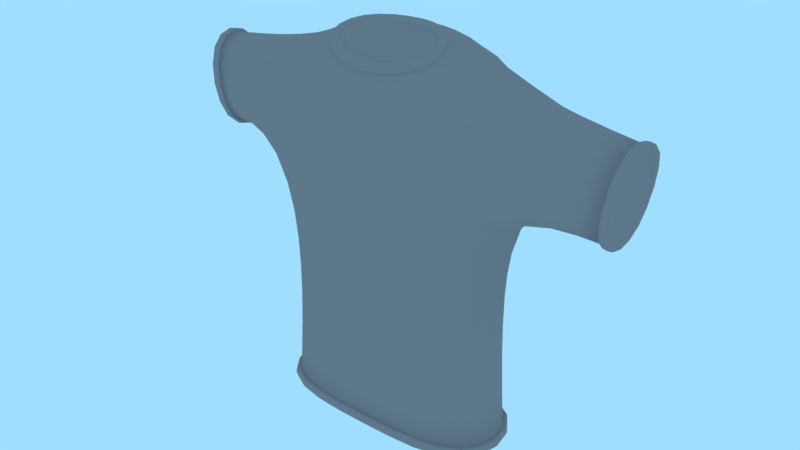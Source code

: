 # Source: Shirt.blend  (saved by Blender 2.79.0; exported with 4.5.12 LTS)
import bpy
from mathutils import Matrix  # noqa: F401  (used for matrix-valued properties, if any)

bpy.ops.wm.read_factory_settings(use_empty=True)
scene = bpy.context.scene
scene.name = 'Scene'

# ---- collections
col_collection_1 = bpy.data.collections.new('Collection 1'); scene.collection.children.link(col_collection_1)

# ---- materials (node trees are filled in below, after node groups)
mat_material_001 = bpy.data.materials.new('Material.001')
mat_material_001.alpha_threshold = 0.0
mat_material_001.diffuse_color = (0.3108, 0.259, 0.259, 1.0)
mat_material_001.roughness = 0.5
mat_material_001.specular_intensity = 0.02308

# ---- material node trees

# ---- world
world_world = bpy.data.worlds.new('World'); scene.world = world_world
world_world.color = (0.3529, 0.7289, 1.0)
world_world.use_sun_shadow = False
world_world.sun_shadow_jitter_overblur = 0.0
world_world.cycles.sampling_method = 'MANUAL'

# ---- meshes
me_cube = bpy.data.meshes.new('Cube')
me_cube.from_pydata([(3.01, -1.267, -4.637), (2.831, -1.348, 3.782), (3.01, 1.214, -4.637), (2.831, 1.478, 3.782), (0.0, 1.512, -4.637), (0.0, 2.057, 4.458), (0.0, -1.267, -4.637), (0.0, -1.979, 2.726), (3.076, -1.348, 1.333), (3.076, 1.478, 1.333), (0.0, -1.626, 1.275), (0.0, 2.057, 1.553), (5.123, -0.4272, 0.9513), (5.536, -0.4272, 3.376), (5.536, 1.168, 3.376), (5.123, 1.168, 0.9513), (1.68, -0.8311, 4.166), (1.318, 0.2753, 4.58), (0.0, -1.303, 3.697), (0.0, 1.088, 4.458), (5.388, -0.3897, 0.9132), (5.8, -0.3897, 3.338), (5.8, 1.206, 3.338), (5.388, 1.206, 0.9132), (5.097, -0.4902, 0.8592), (5.542, -0.4902, 3.471), (5.542, 1.228, 3.471), (5.097, 1.228, 0.8592), (5.382, -0.4498, 0.8182), (5.826, -0.4498, 3.43), (5.826, 1.269, 3.43), (5.382, 1.269, 0.8182), (1.435, -0.6368, 4.184), (1.183, 0.1328, 4.472), (0.0, -0.9653, 3.858), (0.0, 0.6982, 4.387), (1.651, -0.8736, 4.277), (1.29, 0.2328, 4.691), (0.0, -1.346, 3.808), (0.0, 1.046, 4.569), (1.407, -0.6793, 4.295), (1.155, 0.09039, 4.583), (0.0, -1.008, 3.968), (0.0, 0.6557, 4.498), (2.995, -1.281, -4.891), (2.995, 1.201, -4.891), (0.0, 1.499, -4.891), (0.0, -1.281, -4.891), (3.163, 1.302, -4.624), (3.163, -1.369, -4.624), (0.0, 1.63, -4.624), (0.0, -1.369, -4.624), (3.146, 1.288, -4.904), (3.146, -1.384, -4.904), (0.0, 1.615, -4.904), (0.0, -1.384, -4.904), (2.669, 1.345, -1.509), (0.0, -1.445, -1.702), (0.0, 1.783, -1.564), (2.669, -1.307, -1.509), (5.399, -0.3456, 0.9803), (5.789, -0.3456, 3.271), (5.789, 1.162, 3.271), (5.399, 1.162, 0.9803), (5.337, -0.3426, 1.223), (5.674, -0.3426, 3.202), (5.674, 0.9591, 3.202), (5.337, 0.9591, 1.223), (5.505, 0.3083, 2.212), (0.0, -0.3536, 4.003), (2.556, -0.8952, -4.683), (2.556, 0.8592, -4.683), (0.0, 1.07, -4.683), (0.0, -0.8952, -4.683), (0.0, 0.03462, -4.683)], [], [(1, 13, 14, 3), (10, 8, 1, 7), (3, 17, 16, 1), (9, 11, 5, 3), (56, 58, 11, 9), (57, 59, 8, 10), (59, 56, 9, 8), (3, 14, 15, 9), (9, 15, 12, 8), (8, 12, 13, 1), (1, 16, 18, 7), (5, 19, 17, 3), (21, 29, 28, 20), (23, 31, 30, 22), (12, 24, 25, 13), (14, 26, 27, 15), (26, 30, 31, 27), (24, 28, 29, 25), (27, 31, 28, 24), (25, 29, 30, 26), (15, 27, 24, 12), (13, 25, 26, 14), (20, 28, 31, 23), (22, 30, 29, 21), (34, 32, 40, 42), (17, 37, 36, 16), (19, 39, 37, 17), (39, 43, 41, 37), (36, 40, 42, 38), (37, 41, 40, 36), (16, 36, 38, 18), (33, 35, 43, 41), (32, 33, 41, 40), (45, 52, 53, 44), (0, 49, 48, 2), (44, 53, 55, 47), (51, 55, 53, 49), (48, 52, 54, 50), (49, 53, 52, 48), (6, 51, 49, 0), (46, 54, 52, 45), (2, 48, 50, 4), (0, 2, 56, 59), (6, 0, 59, 57), (2, 4, 58, 56), (22, 62, 63, 23), (20, 60, 61, 21), (23, 63, 60, 20), (21, 61, 62, 22), (62, 66, 67, 63), (60, 64, 65, 61), (63, 67, 64, 60), (61, 65, 66, 62), (64, 68, 65), (67, 68, 64), (65, 68, 66), (66, 68, 67), (41, 43, 69), (40, 69, 42), (40, 41, 69), (47, 73, 70, 44), (45, 71, 72, 46), (44, 70, 71, 45), (73, 74, 70), (71, 74, 72), (70, 74, 71)])
me_cube.polygons.foreach_set('use_smooth', [True] * 66)
_k = {(0, 2): 1.0, (2, 4): 1.0, (0, 6): 1.0, (12, 13): 1.0, (13, 14): 1.0, (14, 15): 1.0, (12, 15): 1.0, (16, 17): 1.0, (16, 18): 1.0, (17, 19): 1.0}
me_cube.attributes.new('crease_edge', 'FLOAT', 'EDGE').data.foreach_set('value', [_k.get((min(e.vertices), max(e.vertices)), 0.0) for e in me_cube.edges])
me_cube.materials.append(mat_material_001)
me_cube.use_remesh_preserve_volume = False
me_cube.use_remesh_preserve_attributes = False
me_cube.use_mirror_vertex_groups = False
me_cube.update()

# ---- objects
ob_main = bpy.data.objects.new('Main', me_cube)

# ---- transforms, parenting, visibility, modifiers, constraints
ob_main.location = (0.0, 0.0, 0.8726)
ob_main.scale = (0.4218, 0.4218, 0.4218)
ob_main.lineart.crease_threshold = 0.0
_m = ob_main.modifiers.new('Mirror', 'MIRROR')
_m.use_clip = True
_m = ob_main.modifiers.new('Subsurf', 'SUBSURF')
_m.uv_smooth = 'PRESERVE_CORNERS'
_m.quality = 2
_m.show_only_control_edges = False

# ---- collection membership
col_collection_1.objects.link(ob_main)

# ---- scene / render settings (as saved in the file)
scene.frame_start = 1; scene.frame_end = 250; scene.frame_set(1)
scene.render.engine = 'BLENDER_EEVEE_NEXT'
scene.render.resolution_percentage = 50
scene.render.dither_intensity = 0.0
scene.cycles.use_denoising = False
scene.cycles.samples = 128
scene.cycles.sampling_pattern = 'TABULATED_SOBOL'
scene.cycles.light_sampling_threshold = 0.0
scene.cycles.use_adaptive_sampling = False
scene.cycles.use_light_tree = False
scene.cycles.blur_glossy = 0.0
scene.cycles.sample_clamp_indirect = 0.0
scene.view_settings.view_transform = 'Standard'
bpy.context.view_layer.update()

# ---- added for rendering (the .blend has no active camera): camera
cam_auto = bpy.data.cameras.new('AutoCamera')
cam_auto.lens = 50.0
cam_auto.sensor_width = 36.0
cam_auto.clip_end = 1000.0
ob_auto_camera = bpy.data.objects.new('AutoCamera', cam_auto)
scene.collection.objects.link(ob_auto_camera)
ob_auto_camera.location = (6.09723, -7.3003, 5.70564)
ob_auto_camera.rotation_euler = (1.09748, -7.21219e-08, 0.694738)
scene.camera = ob_auto_camera
bpy.context.view_layer.update()
